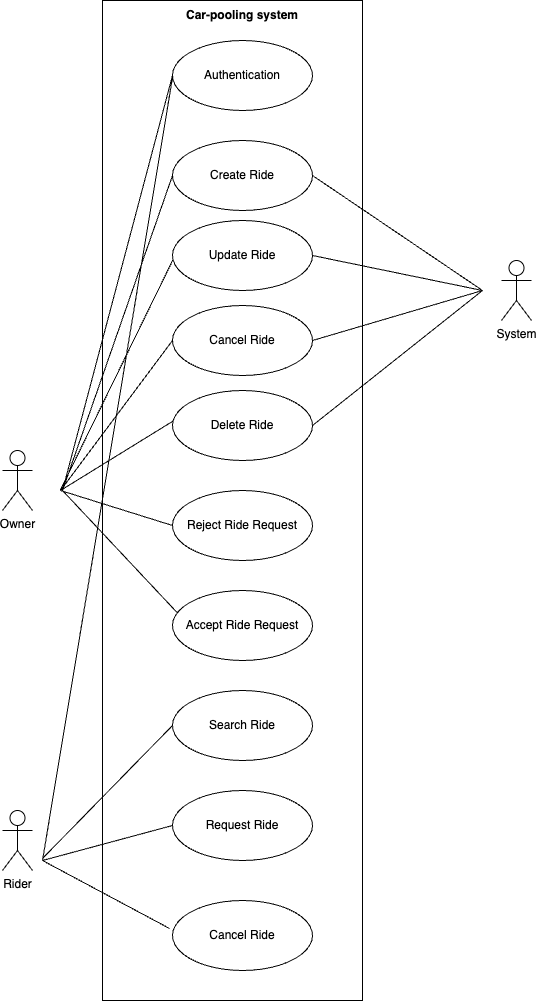

The diagram above was exported from draw.io. Its source (the exported page's mxGraphModel, read from the mxfile embedded in the PNG):
<mxGraphModel dx="1026" dy="650" grid="1" gridSize="10" guides="1" tooltips="1" connect="1" arrows="1" fold="1" page="1" pageScale="1" pageWidth="827" pageHeight="1169" math="0" shadow="0">
  <root>
    <mxCell id="0" />
    <mxCell id="1" parent="0" />
    <mxCell id="mq5DrAhSrQq3b9hZC8Y8-3" value="" style="rounded=0;whiteSpace=wrap;html=1;" vertex="1" parent="1">
      <mxGeometry x="180" y="100" width="260" height="1000" as="geometry" />
    </mxCell>
    <mxCell id="pS98zYNwuRx2efUldkna-2" value="Rider" style="shape=umlActor;html=1;verticalLabelPosition=bottom;verticalAlign=top;align=center;" parent="1" vertex="1">
      <mxGeometry x="80" y="910" width="30" height="60" as="geometry" />
    </mxCell>
    <mxCell id="pS98zYNwuRx2efUldkna-3" value="Update Ride" style="ellipse;whiteSpace=wrap;html=1;" parent="1" vertex="1">
      <mxGeometry x="250" y="320" width="140" height="70" as="geometry" />
    </mxCell>
    <mxCell id="pS98zYNwuRx2efUldkna-4" value="Create Ride" style="ellipse;whiteSpace=wrap;html=1;" parent="1" vertex="1">
      <mxGeometry x="250" y="240" width="140" height="70" as="geometry" />
    </mxCell>
    <mxCell id="pS98zYNwuRx2efUldkna-6" value="Delete Ride" style="ellipse;whiteSpace=wrap;html=1;" parent="1" vertex="1">
      <mxGeometry x="250" y="490" width="140" height="70" as="geometry" />
    </mxCell>
    <mxCell id="pS98zYNwuRx2efUldkna-7" value="Reject Ride Request" style="ellipse;whiteSpace=wrap;html=1;" parent="1" vertex="1">
      <mxGeometry x="250" y="590" width="140" height="70" as="geometry" />
    </mxCell>
    <mxCell id="pS98zYNwuRx2efUldkna-13" value="Cancel Ride" style="ellipse;whiteSpace=wrap;html=1;" parent="1" vertex="1">
      <mxGeometry x="250" y="405" width="140" height="70" as="geometry" />
    </mxCell>
    <mxCell id="pS98zYNwuRx2efUldkna-15" value="Owner" style="shape=umlActor;html=1;verticalLabelPosition=bottom;verticalAlign=top;align=center;" parent="1" vertex="1">
      <mxGeometry x="80" y="550" width="30" height="60" as="geometry" />
    </mxCell>
    <mxCell id="pS98zYNwuRx2efUldkna-16" value="Search Ride" style="ellipse;whiteSpace=wrap;html=1;" parent="1" vertex="1">
      <mxGeometry x="250" y="790" width="140" height="70" as="geometry" />
    </mxCell>
    <mxCell id="pS98zYNwuRx2efUldkna-19" value="" style="edgeStyle=none;html=1;endArrow=none;verticalAlign=bottom;rounded=0;entryX=0.005;entryY=0.554;entryDx=0;entryDy=0;entryPerimeter=0;" parent="1" target="pS98zYNwuRx2efUldkna-3" edge="1">
      <mxGeometry width="160" relative="1" as="geometry">
        <mxPoint x="138" y="589.47" as="sourcePoint" />
        <mxPoint x="248" y="380" as="targetPoint" />
        <Array as="points" />
      </mxGeometry>
    </mxCell>
    <mxCell id="pS98zYNwuRx2efUldkna-20" value="" style="edgeStyle=none;html=1;endArrow=none;verticalAlign=bottom;rounded=0;entryX=0;entryY=0.5;entryDx=0;entryDy=0;" parent="1" target="pS98zYNwuRx2efUldkna-13" edge="1">
      <mxGeometry width="160" relative="1" as="geometry">
        <mxPoint x="138" y="590" as="sourcePoint" />
        <mxPoint x="248" y="460" as="targetPoint" />
        <Array as="points" />
      </mxGeometry>
    </mxCell>
    <mxCell id="pS98zYNwuRx2efUldkna-22" value="" style="edgeStyle=none;html=1;endArrow=none;verticalAlign=bottom;rounded=0;entryX=0.003;entryY=0.438;entryDx=0;entryDy=0;entryPerimeter=0;" parent="1" target="pS98zYNwuRx2efUldkna-6" edge="1">
      <mxGeometry width="160" relative="1" as="geometry">
        <mxPoint x="138" y="590" as="sourcePoint" />
        <mxPoint x="248" y="750" as="targetPoint" />
        <Array as="points" />
      </mxGeometry>
    </mxCell>
    <mxCell id="pS98zYNwuRx2efUldkna-23" value="" style="edgeStyle=none;html=1;endArrow=none;verticalAlign=bottom;rounded=0;entryX=0;entryY=0.5;entryDx=0;entryDy=0;" parent="1" target="pS98zYNwuRx2efUldkna-4" edge="1">
      <mxGeometry width="160" relative="1" as="geometry">
        <mxPoint x="140" y="590" as="sourcePoint" />
        <mxPoint x="258" y="290" as="targetPoint" />
        <Array as="points" />
      </mxGeometry>
    </mxCell>
    <mxCell id="pS98zYNwuRx2efUldkna-24" value="" style="edgeStyle=none;html=1;endArrow=none;verticalAlign=bottom;rounded=0;entryX=0;entryY=0.5;entryDx=0;entryDy=0;" parent="1" edge="1" target="pS98zYNwuRx2efUldkna-16">
      <mxGeometry width="160" relative="1" as="geometry">
        <mxPoint x="120" y="958" as="sourcePoint" />
        <mxPoint x="250" y="880" as="targetPoint" />
        <Array as="points" />
      </mxGeometry>
    </mxCell>
    <mxCell id="pS98zYNwuRx2efUldkna-28" value="Accept Ride Request" style="ellipse;whiteSpace=wrap;html=1;" parent="1" vertex="1">
      <mxGeometry x="250" y="690" width="140" height="70" as="geometry" />
    </mxCell>
    <mxCell id="pS98zYNwuRx2efUldkna-29" value="" style="edgeStyle=none;html=1;endArrow=none;verticalAlign=bottom;rounded=0;exitX=0.032;exitY=0.313;exitDx=0;exitDy=0;exitPerimeter=0;" parent="1" source="pS98zYNwuRx2efUldkna-28" edge="1">
      <mxGeometry width="160" relative="1" as="geometry">
        <mxPoint x="30" y="880" as="sourcePoint" />
        <mxPoint x="140" y="590" as="targetPoint" />
        <Array as="points" />
      </mxGeometry>
    </mxCell>
    <mxCell id="PMRQ3SgZ67ErJy7uT-Tb-1" value="" style="endArrow=none;html=1;rounded=0;entryX=0;entryY=0.5;entryDx=0;entryDy=0;" parent="1" target="pS98zYNwuRx2efUldkna-7" edge="1">
      <mxGeometry width="50" height="50" relative="1" as="geometry">
        <mxPoint x="138" y="590" as="sourcePoint" />
        <mxPoint x="198" y="540" as="targetPoint" />
      </mxGeometry>
    </mxCell>
    <mxCell id="PMRQ3SgZ67ErJy7uT-Tb-2" value="Authentication" style="ellipse;whiteSpace=wrap;html=1;" parent="1" vertex="1">
      <mxGeometry x="250" y="140" width="140" height="70" as="geometry" />
    </mxCell>
    <mxCell id="PMRQ3SgZ67ErJy7uT-Tb-3" value="" style="edgeStyle=none;html=1;endArrow=none;verticalAlign=bottom;rounded=0;entryX=0;entryY=0.5;entryDx=0;entryDy=0;" parent="1" target="PMRQ3SgZ67ErJy7uT-Tb-2" edge="1">
      <mxGeometry width="160" relative="1" as="geometry">
        <mxPoint x="140" y="590" as="sourcePoint" />
        <mxPoint x="240" y="197.5" as="targetPoint" />
        <Array as="points" />
      </mxGeometry>
    </mxCell>
    <mxCell id="PMRQ3SgZ67ErJy7uT-Tb-4" value="Request Ride" style="ellipse;whiteSpace=wrap;html=1;" parent="1" vertex="1">
      <mxGeometry x="250" y="890" width="140" height="70" as="geometry" />
    </mxCell>
    <mxCell id="PMRQ3SgZ67ErJy7uT-Tb-5" value="" style="edgeStyle=none;html=1;endArrow=none;verticalAlign=bottom;rounded=0;entryX=-0.021;entryY=0.4;entryDx=0;entryDy=0;entryPerimeter=0;" parent="1" edge="1" target="zg0WLnARThg0_vlT-Ymm-1">
      <mxGeometry width="160" relative="1" as="geometry">
        <mxPoint x="120" y="960" as="sourcePoint" />
        <mxPoint x="250" y="980" as="targetPoint" />
        <Array as="points" />
      </mxGeometry>
    </mxCell>
    <mxCell id="PMRQ3SgZ67ErJy7uT-Tb-6" value="" style="edgeStyle=none;html=1;endArrow=none;verticalAlign=bottom;rounded=0;" parent="1" edge="1">
      <mxGeometry width="160" relative="1" as="geometry">
        <mxPoint x="120" y="960" as="sourcePoint" />
        <mxPoint x="250" y="177.03702290852866" as="targetPoint" />
        <Array as="points" />
      </mxGeometry>
    </mxCell>
    <mxCell id="zg0WLnARThg0_vlT-Ymm-1" value="Cancel Ride" style="ellipse;whiteSpace=wrap;html=1;" vertex="1" parent="1">
      <mxGeometry x="250" y="1000" width="140" height="70" as="geometry" />
    </mxCell>
    <mxCell id="mq5DrAhSrQq3b9hZC8Y8-1" value="" style="edgeStyle=none;html=1;endArrow=none;verticalAlign=bottom;rounded=0;entryX=0;entryY=0.5;entryDx=0;entryDy=0;" edge="1" parent="1" target="PMRQ3SgZ67ErJy7uT-Tb-4">
      <mxGeometry width="160" relative="1" as="geometry">
        <mxPoint x="120" y="960" as="sourcePoint" />
        <mxPoint x="257" y="1038" as="targetPoint" />
        <Array as="points" />
      </mxGeometry>
    </mxCell>
    <mxCell id="mq5DrAhSrQq3b9hZC8Y8-4" value="&lt;b&gt;Car-pooling system&lt;/b&gt;" style="text;strokeColor=none;align=center;fillColor=none;html=1;verticalAlign=middle;whiteSpace=wrap;rounded=0;" vertex="1" parent="1">
      <mxGeometry x="260" y="100" width="120" height="30" as="geometry" />
    </mxCell>
    <mxCell id="mq5DrAhSrQq3b9hZC8Y8-5" value="System" style="shape=umlActor;html=1;verticalLabelPosition=bottom;verticalAlign=top;align=center;" vertex="1" parent="1">
      <mxGeometry x="579" y="360" width="30" height="60" as="geometry" />
    </mxCell>
    <mxCell id="mq5DrAhSrQq3b9hZC8Y8-6" value="" style="edgeStyle=none;html=1;endArrow=none;verticalAlign=bottom;rounded=0;exitX=1;exitY=0.5;exitDx=0;exitDy=0;" edge="1" parent="1" source="pS98zYNwuRx2efUldkna-4">
      <mxGeometry width="160" relative="1" as="geometry">
        <mxPoint x="450" y="459" as="sourcePoint" />
        <mxPoint x="560" y="390" as="targetPoint" />
        <Array as="points" />
      </mxGeometry>
    </mxCell>
    <mxCell id="mq5DrAhSrQq3b9hZC8Y8-7" value="" style="edgeStyle=none;html=1;endArrow=none;verticalAlign=bottom;rounded=0;exitX=1;exitY=0.5;exitDx=0;exitDy=0;" edge="1" parent="1" source="pS98zYNwuRx2efUldkna-3">
      <mxGeometry width="160" relative="1" as="geometry">
        <mxPoint x="400" y="285" as="sourcePoint" />
        <mxPoint x="560" y="390" as="targetPoint" />
        <Array as="points" />
      </mxGeometry>
    </mxCell>
    <mxCell id="mq5DrAhSrQq3b9hZC8Y8-8" value="" style="edgeStyle=none;html=1;endArrow=none;verticalAlign=bottom;rounded=0;exitX=1;exitY=0.5;exitDx=0;exitDy=0;" edge="1" parent="1" source="pS98zYNwuRx2efUldkna-13">
      <mxGeometry width="160" relative="1" as="geometry">
        <mxPoint x="430" y="490" as="sourcePoint" />
        <mxPoint x="560" y="390" as="targetPoint" />
        <Array as="points" />
      </mxGeometry>
    </mxCell>
    <mxCell id="mq5DrAhSrQq3b9hZC8Y8-9" value="" style="edgeStyle=none;html=1;endArrow=none;verticalAlign=bottom;rounded=0;exitX=1;exitY=0.5;exitDx=0;exitDy=0;" edge="1" parent="1" source="pS98zYNwuRx2efUldkna-6">
      <mxGeometry width="160" relative="1" as="geometry">
        <mxPoint x="420" y="490" as="sourcePoint" />
        <mxPoint x="560" y="390" as="targetPoint" />
        <Array as="points" />
      </mxGeometry>
    </mxCell>
  </root>
</mxGraphModel>